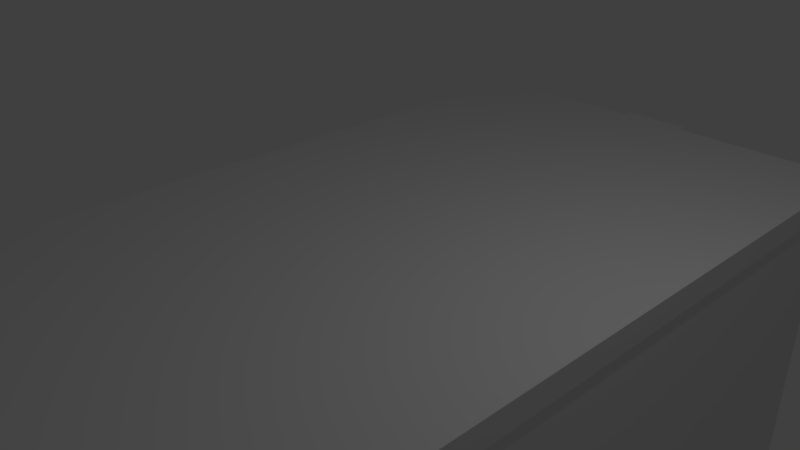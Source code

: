 # Source: RubbermaidContainer.blend  (saved by Blender 2.79.0; exported with 4.5.12 LTS)
import bpy
from mathutils import Matrix  # noqa: F401  (used for matrix-valued properties, if any)

bpy.ops.wm.read_factory_settings(use_empty=True)
scene = bpy.context.scene
scene.name = 'Scene'

# ---- collections
col_collection_1 = bpy.data.collections.new('Collection 1'); scene.collection.children.link(col_collection_1)

# ---- materials (node trees are filled in below, after node groups)
mat_material = bpy.data.materials.new('Material')
mat_material.alpha_threshold = 0.0
mat_material.use_transparent_shadow = False
mat_material.roughness = 0.5
mat_material.line_color = (0.0, 0.0, 0.0, 1.0)

# ---- material node trees

# ---- world
world_world = bpy.data.worlds.new('World'); scene.world = world_world
world_world.color = (0.05088, 0.05088, 0.05088)
world_world.use_sun_shadow = False
world_world.sun_shadow_jitter_overblur = 0.0
world_world.cycles.sampling_method = 'MANUAL'

# ---- cameras
cam_camera = bpy.data.cameras.new('Camera')
cam_camera.clip_end = 100.0
cam_camera.lens = 35.0
cam_camera.sensor_width = 32.0
cam_camera.sensor_height = 18.0
cam_camera.ortho_scale = 7.314
cam_camera.dof.focus_distance = 0.0
cam_camera.dof.aperture_fstop = 128.0

# ---- lights
light_lamp = bpy.data.lights.new('Lamp', 'POINT')
light_lamp.transmission_factor = 0.0
light_lamp.cutoff_distance = 30.0
light_lamp.energy = 100.0
light_lamp.shadow_buffer_clip_start = 1.001
light_lamp.shadow_soft_size = 0.1
light_lamp.shadow_maximum_resolution = 0.006
light_lamp.use_absolute_resolution = True

# ---- meshes
me_cube_001 = bpy.data.meshes.new('Cube.001')
me_cube_001.from_pydata([(0.8267, -0.9122, -0.8567), (-0.8267, -0.9122, -0.8567), (0.8267, 0.9122, -0.8567), (-0.8267, 0.9122, -0.8567), (-1.0, 0.9122, -1.0), (-1.0, -0.9122, -1.0), (-1.0, -0.9122, 1.0), (-1.0, 0.9122, 1.0), (1.0, -0.9122, -1.0), (1.0, 0.9122, -1.0), (1.0, 0.9122, 1.0), (1.0, -0.9122, 1.0), (0.8267, 1.0, -1.0), (-0.8267, 1.0, -1.0), (-0.8267, 1.0, 1.0), (0.8267, 1.0, 1.0), (-0.8267, -1.0, -1.0), (0.8267, -1.0, -1.0), (0.8267, -1.0, 1.0), (-0.8267, -1.0, 1.0), (-0.8267, 0.9122, 1.0), (0.8267, 0.9122, 1.0), (-0.8267, -0.9122, 1.0), (0.8267, -0.9122, 1.0), (0.8267, 0.9122, -1.0), (-0.8267, 0.9122, -1.0), (0.8267, -0.9122, -1.0), (-0.8267, -0.9122, -1.0)], [], [(5, 27, 16), (15, 10, 9, 12), (17, 26, 8), (16, 19, 6, 5), (14, 7, 20), (20, 7, 6, 22), (10, 15, 21), (24, 9, 8, 26), (25, 4, 13), (9, 10, 11, 8), (11, 23, 18), (5, 6, 7, 4), (4, 25, 27, 5), (25, 24, 26, 27), (14, 13, 4, 7), (13, 12, 24, 25), (10, 21, 23, 11), (22, 23, 0, 1), (12, 9, 24), (15, 14, 20, 21), (23, 22, 19, 18), (17, 8, 11, 18), (27, 26, 17, 16), (17, 18, 19, 16), (19, 22, 6), (13, 14, 15, 12), (2, 3, 1, 0), (21, 20, 3, 2), (23, 21, 2, 0), (20, 22, 1, 3)])
me_cube_001.use_remesh_preserve_volume = False
me_cube_001.use_remesh_preserve_attributes = False
me_cube_001.use_mirror_vertex_groups = False
me_cube_001.update()
me_cube = bpy.data.meshes.new('Cube')
me_cube.from_pydata([(3.376, 5.985, -0.187), (3.376, -5.985, -0.187), (-3.376, -5.985, -0.187), (-3.376, 5.985, -0.187), (3.376, 5.985, 0.187), (3.376, -5.985, 0.187), (-3.376, -5.985, 0.187), (-3.376, 5.985, 0.187), (2.785, 6.536, -0.187), (-2.785, 6.536, -0.187), (2.785, -6.536, -0.187), (-2.785, -6.536, -0.187), (2.785, 6.536, 0.187), (-2.785, 6.536, 0.187), (2.785, -6.536, 0.187), (-2.785, -6.536, 0.187), (-2.785, 5.985, 0.187), (2.785, 5.985, 0.187), (-2.785, -5.985, 0.187), (2.785, -5.985, 0.187), (2.785, 5.985, -0.187), (-2.785, 5.985, -0.187), (2.785, -5.985, -0.187), (-2.785, -5.985, -0.187), (0.5452, 6.536, -0.187), (-0.5452, 6.536, -0.187), (0.5452, -6.536, -0.187), (-0.5452, -6.536, -0.187), (0.5452, 6.536, 0.187), (-0.5452, 6.536, 0.187), (0.5452, -6.536, 0.187), (-0.5452, -6.536, 0.187), (-0.5452, 5.985, 0.187), (0.5452, 5.985, 0.187), (-0.5452, -5.985, 0.187), (0.5452, -5.985, 0.187), (0.5452, 5.985, -0.187), (-0.5452, 5.985, -0.187), (0.5452, -5.985, -0.187), (-0.5452, -5.985, -0.187), (0.5452, -6.686, -0.187), (-0.5452, -6.686, -0.187), (0.5452, -6.686, 0.187), (-0.5452, -6.686, 0.187), (0.5452, 6.686, -0.187), (-0.5452, 6.686, -0.187), (0.5452, 6.686, 0.187), (-0.5452, 6.686, 0.187), (0.5452, 6.536, -1.187), (-0.5452, 6.536, -1.187), (0.5452, -6.536, -1.187), (-0.5452, -6.536, -1.187), (0.5452, -6.686, -1.187), (-0.5452, -6.686, -1.187), (0.5452, 6.686, -1.187), (-0.5452, 6.686, -1.187)], [], [(11, 15, 6, 2), (13, 9, 3, 7), (15, 18, 6), (2, 6, 7, 3), (8, 12, 4, 0), (0, 4, 5, 1), (13, 7, 16), (16, 7, 6, 18), (2, 23, 11), (21, 23, 2, 3), (0, 1, 22, 20), (37, 39, 23, 21), (8, 0, 20), (25, 37, 21, 9), (4, 17, 19, 5), (32, 16, 18, 34), (17, 4, 12), (29, 13, 16, 32), (3, 9, 21), (29, 25, 9, 13), (10, 22, 1), (27, 31, 15, 11), (5, 19, 14), (34, 18, 15, 31), (10, 1, 5, 14), (39, 27, 11, 23), (22, 10, 26, 38), (38, 26, 27, 39), (19, 35, 30, 14), (35, 34, 31, 30), (10, 14, 30, 26), (26, 40, 52, 50), (12, 8, 24, 28), (27, 26, 50, 51), (12, 28, 33, 17), (28, 29, 32, 33), (17, 33, 35, 19), (33, 32, 34, 35), (8, 20, 36, 24), (24, 36, 37, 25), (20, 22, 38, 36), (36, 38, 39, 37), (40, 42, 43, 41), (31, 27, 41, 43), (26, 30, 42, 40), (30, 31, 43, 42), (46, 44, 45, 47), (25, 29, 47, 45), (28, 24, 44, 46), (29, 28, 46, 47), (51, 50, 52, 53), (48, 49, 55, 54), (44, 24, 48, 54), (24, 25, 49, 48), (40, 41, 53, 52), (41, 27, 51, 53), (25, 45, 55, 49), (45, 44, 54, 55)])
me_cube.materials.append(mat_material)
me_cube.use_remesh_preserve_volume = False
me_cube.use_remesh_preserve_attributes = False
me_cube.use_mirror_vertex_groups = False
me_cube.update()

# ---- objects
ob_cube_001 = bpy.data.objects.new('Cube.001', me_cube_001)
ob_cube = bpy.data.objects.new('Cube', me_cube)
ob_lamp = bpy.data.objects.new('Lamp', light_lamp)
ob_camera = bpy.data.objects.new('Camera', cam_camera)

# ---- transforms, parenting, visibility, modifiers, constraints
ob_cube_001.location = (0.0, 0.0, -2.857)
ob_cube_001.scale = (3.352, 6.536, 2.671)
ob_cube_001.lineart.crease_threshold = 0.0
ob_cube.location = (0.0, 0.0, 0.0)
ob_cube.lock_rotations_4d = False
ob_cube.empty_display_type = 'ARROWS'
ob_cube.lineart.crease_threshold = 0.0
ob_lamp.location = (4.076, 1.005, 5.904)
ob_lamp.rotation_euler = (0.6503, 0.05522, 1.866)
ob_lamp.lock_rotations_4d = False
ob_lamp.empty_display_type = 'ARROWS'
ob_lamp.color = (0.0, 0.0, 0.0, 0.0)
ob_lamp.lineart.crease_threshold = 0.0
ob_camera.location = (7.481, -6.508, 5.344)
ob_camera.rotation_euler = (1.109, 0.0, 0.8149)
ob_camera.lock_rotations_4d = False
ob_camera.empty_display_type = 'ARROWS'
ob_camera.color = (0.0, 0.0, 0.0, 0.0)
ob_camera.display_type = 'WIRE'
ob_camera.lineart.crease_threshold = 0.0

# ---- collection membership
col_collection_1.objects.link(ob_cube_001)
col_collection_1.objects.link(ob_cube)
col_collection_1.objects.link(ob_lamp)
col_collection_1.objects.link(ob_camera)

# ---- scene / render settings (as saved in the file)
scene.camera = ob_camera
scene.frame_start = 1; scene.frame_end = 250; scene.frame_set(1)
scene.render.engine = 'BLENDER_EEVEE_NEXT'
scene.render.resolution_percentage = 50
scene.render.dither_intensity = 0.0
scene.cycles.use_denoising = False
scene.cycles.samples = 128
scene.cycles.sampling_pattern = 'TABULATED_SOBOL'
scene.cycles.use_adaptive_sampling = False
scene.cycles.use_light_tree = False
scene.cycles.blur_glossy = 0.0
scene.cycles.sample_clamp_indirect = 0.0
scene.view_settings.view_transform = 'Standard'
bpy.context.view_layer.update()
